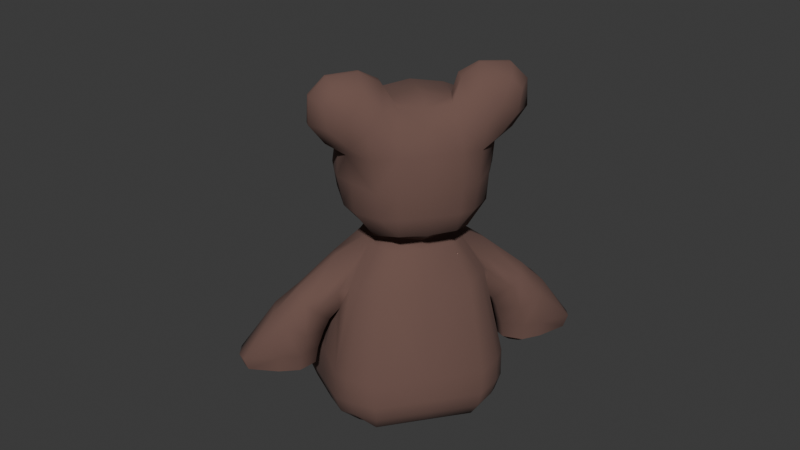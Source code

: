 # Source: teddy.blend  (saved by Blender 4.3.32; exported with 4.5.12 LTS)
import bpy
from mathutils import Matrix  # noqa: F401  (used for matrix-valued properties, if any)

bpy.ops.wm.read_factory_settings(use_empty=True)
scene = bpy.context.scene
scene.name = 'Scene'

# ---- collections
col_collection = bpy.data.collections.new('Collection'); scene.collection.children.link(col_collection)

# ---- materials (node trees are filled in below, after node groups)
mat_material = bpy.data.materials.new('Material')

# ---- material node trees
mat_material.use_nodes = True; mat_material.node_tree.nodes.clear()
_N = mat_material.node_tree.nodes; _L = mat_material.node_tree.links
n0 = _N.new('ShaderNodeBsdfPrincipled'); n0.name = 'Principled BSDF'; n0.location = (10, 300)
n0.inputs[0].default_value = (0.1557, 0.08531, 0.06994, 1.0)
n0.inputs[2].default_value = 1.0
n1 = _N.new('ShaderNodeOutputMaterial'); n1.name = 'Material Output'; n1.location = (300, 300)
_L.new(n0.outputs[0], n1.inputs[0])
n1.is_active_output = True

# ---- world
world_world = bpy.data.worlds.new('World'); scene.world = world_world
world_world.use_nodes = True; world_world.node_tree.nodes.clear()
_N = world_world.node_tree.nodes; _L = world_world.node_tree.links
n0 = _N.new('ShaderNodeOutputWorld'); n0.name = 'World Output'; n0.location = (300, 300)
n1 = _N.new('ShaderNodeBackground'); n1.name = 'Background'; n1.location = (10, 300)
n1.inputs[0].default_value = (0.05088, 0.05088, 0.05088, 1.0)
_L.new(n1.outputs[0], n0.inputs[0])
n0.is_active_output = True
world_world.color = (0.05088, 0.05088, 0.05088)
world_world.sun_shadow_jitter_overblur = 0.0

# ---- meshes
me_cube_083 = bpy.data.meshes.new('Cube.083')
me_cube_083.from_pydata([(0.03066, -0.02347, -0.07996), (0.02861, -0.0328, -0.07709), (0.0301, -0.0293, -0.07811), (0.02077, -0.02495, 0.07486), (0.02805, -0.01647, 0.07456), (0.02193, 0.03276, -0.08484), (0.03147, 0.0276, -0.08441), (0.02981, 0.03071, -0.08442), (0.01448, 0.01805, 0.07572), (0.02628, 0.01362, 0.07544), (0.01719, 0.02225, 0.06991), (0.03341, 0.01297, 0.0699), (0.02915, 0.02004, 0.0699), (0.0284, 0.0328, 0.04376), (0.04456, 0.03057, 0.04337), (0.03341, -0.01297, 0.06989), (0.02334, -0.02745, 0.0699), (0.02915, -0.02004, 0.06988), (0.04452, -0.03061, 0.0432), (0.03249, -0.04383, 0.04359), (0.04937, -0.02359, 0.04325), (0.03099, -0.002281, 0.07523), (0.03104, 0.00534, -0.08355), (0.06406, -0.02948, -0.04717), (0.06383, -0.02936, -0.02553), (0.05669, -0.04088, -0.0446), (0.05718, -0.0399, -0.02553), (0.04015, -0.05566, -0.04349), (0.04102, -0.05449, -0.02553), (0.0727, 0.03567, -0.05074), (0.07127, 0.0336, -0.01968), (0.07199, 0.04893, -0.04993), (0.06566, 0.002105, -0.02451), (0.06669, 0.001905, -0.05268), (0.05361, -0.03946, -0.05648), (0.05985, -0.02859, -0.06045), (0.03866, -0.05405, -0.05489), (0.06677, 0.03488, -0.06957), (0.06839, 0.0477, -0.06846), (0.06157, 0.002531, -0.06979), (0.04315, -0.03076, -0.07002), (0.04571, -0.02596, -0.07269), (0.03681, -0.04317, -0.06917), (0.04865, 0.03174, -0.08274), (0.04613, 0.04069, -0.08356), (0.0, 0.05264, -0.07851), (0.04662, 0.005533, -0.08193), (0.05627, 0.001601, 0.01006), (0.04936, 0.02339, 0.04324), (0.03309, -1.04e-06, 0.06998), (0.05524, 0.01296, 0.01894), (0.05509, -0.009718, 0.01706), (0.06698, -0.006362, -0.002586), (0.09948, 0.009826, 0.01755), (0.06372, 0.005786, 4.534e-05), (0.08585, -0.003852, 0.03333), (0.07352, 0.01591, 0.02569), (0.08172, 0.007307, 0.03288), (0.066, 0.01417, 0.01693), (0.07472, 0.01798, 0.01013), (0.08656, 0.01979, 0.01643), (0.05806, 0.0005765, 0.007676), (0.08204, -0.01478, 0.02815), (0.07461, -0.01658, 0.02048), (0.06287, -0.008392, 0.008062), (0.1037, -0.003456, 0.01548), (0.08153, -0.01766, 0.001369), (0.09736, -0.01607, 0.009782), (0.07856, 0.006037, -0.03687), (0.08313, 0.011, -0.03764), (0.09725, 0.01268, -0.03787), (0.08003, -0.0006786, -0.0362), (0.08633, -0.004185, -0.03609), (0.1003, -0.0003715, -0.03662), (0.1271, -0.003714, -0.01996), (0.1291, 0.004979, -0.02092), (0.1226, 0.01653, -0.03169), (0.1173, 0.02318, -0.03217), (0.1237, -0.00303, -0.02973), (0.1255, 0.004894, -0.03061), (0.07159, 0.006645, -0.03185), (0.08137, 0.01717, -0.03369), (0.09632, 0.02072, -0.03424), (0.07376, -0.004008, -0.03079), (0.08671, -0.01215, -0.03064), (0.1024, -0.009383, -0.03121), (0.09513, 0.02208, -0.02117), (0.0865, -0.01432, -0.01727), (0.07165, -0.005115, -0.01745), (0.06925, 0.006795, -0.01847), (0.08079, 0.01857, -0.02008), (0.1015, -0.01167, -0.01813), (0.12, 0.02504, -0.02264), (0.126, 0.01774, -0.02211), (0.05589, 0.01757, 0.04225), (0.0599, 0.01391, 0.02149), (0.05581, -0.001986, 0.05772), (0.05364, -0.01364, 0.04873), (0.0557, 0.00881, 0.05505), (0.05704, -0.01649, 0.03538), (0.007943, 0.05389, -0.08008), (0.006307, 0.05342, -0.0364), (0.06496, 0.04607, -0.01822), (0.03254, 0.05042, -0.01476), (0.02142, 0.09052, -0.06306), (0.02826, 0.09067, -0.07635), (0.03825, 0.09298, -0.03291), (0.02053, 0.09235, -0.04502), (0.04273, 0.0526, -0.08426), (0.06224, 0.09146, -0.07038), (0.04462, 0.09065, -0.07894), (0.05461, 0.09296, -0.03638), (0.06266, 0.0923, -0.05334), (0.03453, 0.118, -0.07047), (0.0332, 0.1188, -0.06051), (0.03539, 0.1188, -0.04764), (0.04323, 0.1179, -0.07236), (0.05005, 0.1181, -0.0677), (0.05193, 0.1186, -0.05123), (0.0676, 0.1042, -0.02498), (0.05851, 0.1045, -0.01842), (0.04248, 0.1134, -0.01922), (0.03246, 0.1133, -0.02125), (0.06533, 0.1129, -0.02838), (0.05706, 0.1132, -0.02238), (0.0301, 0.1134, -0.07738), (0.02421, 0.1143, -0.06349), (0.02401, 0.1148, -0.04523), (0.04421, 0.1132, -0.08028), (0.05929, 0.1137, -0.07141), (0.06314, 0.1143, -0.05372), (0.02085, 0.1033, -0.04599), (0.06158, 0.1018, -0.07196), (0.04442, 0.1012, -0.08124), (0.02841, 0.1014, -0.07842), (0.02155, 0.1022, -0.06498), (0.06527, 0.1027, -0.05563), (0.03149, 0.1047, -0.01716), (0.04249, 0.1048, -0.01493), (0.0004394, 0.02186, 0.07459), (-5.781e-11, 0.02291, 0.07004), (-5.781e-11, 0.03349, 0.04376), (-5.781e-11, 0.05165, -0.02068), (5.781e-11, 0.0439, -0.08481), (5.781e-11, 0.03249, -0.08564), (-5.781e-11, -0.05405, -0.05489), (-0.0005267, -0.03252, 0.07446), (-5.781e-11, -0.03322, 0.07006), (-5.781e-11, -0.05449, -0.02553), (-5.781e-11, -0.05566, -0.04349), (0.0002645, -0.04321, -0.06873), (0.0004758, -0.03348, -0.07674), (-5.781e-11, -0.04383, 0.04359), (-5.781e-11, 0.0532, -0.03434), (0.01681, 0.04318, -0.08453), (-0.03022, -0.02495, -0.07921), (-0.02765, -0.03416, -0.0764), (-0.02934, -0.03074, -0.07738), (-0.02034, -0.02668, 0.07607), (-0.02764, -0.01862, 0.0752), (-0.02193, 0.03276, -0.08484), (-0.03147, 0.0276, -0.08441), (-0.02981, 0.03071, -0.08442), (-0.01475, 0.02002, 0.07547), (-0.02586, 0.01421, 0.07534), (-0.01665, 0.02235, 0.06991), (-0.03341, 0.01297, 0.0699), (-0.02915, 0.02004, 0.0699), (-0.04936, 0.02339, 0.04324), (-0.02768, 0.0329, 0.04377), (-0.04456, 0.03057, 0.04337), (-0.01882, -0.03322, 0.06992), (-0.02915, -0.02004, 0.06988), (-0.04452, -0.03061, 0.0432), (-0.03249, -0.04383, 0.04359), (-0.03309, -1.04e-06, 0.06998), (-0.02975, 0.002089, 0.07475), (-0.03104, 0.00534, -0.08355), (-0.06406, -0.02948, -0.04717), (-0.06383, -0.02936, -0.02553), (-0.05669, -0.04088, -0.0446), (-0.05718, -0.0399, -0.02553), (-0.04015, -0.05566, -0.04349), (-0.04102, -0.05449, -0.02553), (-0.0727, 0.03567, -0.05074), (-0.07127, 0.0336, -0.01968), (-0.06566, 0.002105, -0.02451), (-0.06669, 0.001905, -0.05268), (-0.05361, -0.03946, -0.05648), (-0.05985, -0.02859, -0.06045), (-0.03866, -0.05405, -0.05489), (-0.06677, 0.03488, -0.06957), (-0.06157, 0.002531, -0.06979), (-0.04297, -0.03117, -0.06989), (-0.04563, -0.02626, -0.07259), (-0.03653, -0.04352, -0.06909), (-0.04865, 0.03174, -0.08274), (-0.04613, 0.04069, -0.08356), (-0.04662, 0.005533, -0.08193), (-0.05627, 0.001601, 0.01006), (-0.04937, -0.02359, 0.04325), (-0.05524, 0.01296, 0.01894), (-0.03341, -0.01297, 0.06989), (-0.05509, -0.009718, 0.01706), (-0.06698, -0.006362, -0.002586), (-0.09948, 0.009826, 0.01755), (-0.06372, 0.005786, 4.534e-05), (-0.08585, -0.003852, 0.03333), (-0.07352, 0.01591, 0.02569), (-0.08172, 0.007307, 0.03288), (-0.066, 0.01417, 0.01693), (-0.07472, 0.01798, 0.01013), (-0.08656, 0.01979, 0.01643), (-0.05806, 0.0005765, 0.007676), (-0.08204, -0.01478, 0.02815), (-0.07461, -0.01658, 0.02048), (-0.06287, -0.008392, 0.008062), (-0.1037, -0.003456, 0.01548), (-0.08153, -0.01766, 0.001369), (-0.09736, -0.01607, 0.009782), (-0.07856, 0.006037, -0.03687), (-0.08313, 0.011, -0.03764), (-0.09725, 0.01268, -0.03787), (-0.08003, -0.0006786, -0.0362), (-0.08633, -0.004185, -0.03609), (-0.1003, -0.0003715, -0.03662), (-0.1271, -0.003714, -0.01996), (-0.1291, 0.004979, -0.02092), (-0.1226, 0.01653, -0.03169), (-0.1173, 0.02318, -0.03217), (-0.1237, -0.00303, -0.02973), (-0.1255, 0.004894, -0.03061), (-0.07159, 0.006645, -0.03185), (-0.08137, 0.01717, -0.03369), (-0.09632, 0.02072, -0.03424), (-0.07376, -0.004008, -0.03079), (-0.08671, -0.01215, -0.03064), (-0.1024, -0.009383, -0.03121), (-0.09513, 0.02208, -0.02117), (-0.0865, -0.01432, -0.01727), (-0.07165, -0.005115, -0.01745), (-0.06925, 0.006795, -0.01847), (-0.08079, 0.01857, -0.02008), (-0.1015, -0.01167, -0.01813), (-0.12, 0.02504, -0.02264), (-0.126, 0.01774, -0.02211), (-0.05589, 0.01757, 0.04225), (-0.0599, 0.01391, 0.02149), (-0.05581, -0.001986, 0.05772), (-0.05364, -0.01364, 0.04873), (-0.0557, 0.00881, 0.05505), (-0.05704, -0.01649, 0.03538), (-0.007943, 0.05389, -0.08008), (0.0, 0.05416, -0.06179), (-0.03254, 0.05042, -0.01476), (-0.006307, 0.05342, -0.0364), (-0.02142, 0.09052, -0.06305), (-0.02826, 0.09067, -0.07635), (-0.03825, 0.09298, -0.03291), (-0.02053, 0.09235, -0.04502), (-0.04273, 0.0526, -0.08426), (-0.07199, 0.04893, -0.04993), (-0.06224, 0.09146, -0.07038), (-0.04462, 0.09065, -0.07894), (-0.05461, 0.09296, -0.03638), (-0.06266, 0.0923, -0.05334), (-0.06839, 0.0477, -0.06846), (-0.06496, 0.04607, -0.01822), (-0.03453, 0.118, -0.07047), (-0.0332, 0.1188, -0.06051), (-0.03539, 0.1188, -0.04764), (-0.04323, 0.1179, -0.07236), (-0.05005, 0.1181, -0.0677), (-0.05193, 0.1186, -0.05123), (-0.0676, 0.1042, -0.02498), (-0.05851, 0.1045, -0.01842), (-0.04248, 0.1134, -0.01922), (-0.03246, 0.1133, -0.02125), (-0.06533, 0.1129, -0.02838), (-0.05706, 0.1132, -0.02238), (-0.0301, 0.1134, -0.07738), (-0.02421, 0.1143, -0.06349), (-0.02401, 0.1148, -0.04523), (-0.04421, 0.1132, -0.08028), (-0.05929, 0.1137, -0.07141), (-0.06314, 0.1143, -0.05372), (-0.02085, 0.1033, -0.04599), (-0.06158, 0.1018, -0.07196), (-0.04442, 0.1012, -0.08124), (-0.02841, 0.1014, -0.07842), (-0.02155, 0.1022, -0.06498), (-0.06527, 0.1027, -0.05563), (-0.03149, 0.1047, -0.01716), (-0.04249, 0.1048, -0.01493), (-0.01681, 0.04318, -0.08453), (-0.003767, 0.07472, 0.1236), (-0.007412, 0.07227, 0.1277), (-0.003195, 0.07731, 0.1208), (-0.003195, 0.07731, 0.1156), (-0.0471, -0.02911, 0.1026), (-0.05129, -0.01434, 0.1023), (-0.01924, 0.04018, 0.1464), (-0.02138, -0.05212, 0.1049), (-5.781e-11, -0.05533, 0.1064), (-5.781e-11, -0.04184, 0.1793), (-5.781e-11, -0.01664, 0.1852), (-5.781e-11, 0.04018, 0.1476), (-5.781e-11, 0.04018, 0.08331), (-5.781e-11, 0.07244, 0.09805), (-5.781e-11, 0.07462, 0.1121), (-5.781e-11, 0.07731, 0.1156), (-5.781e-11, 0.07731, 0.1208), (-5.781e-11, 0.07423, 0.1245), (-5.781e-11, 0.07244, 0.1276), (-0.05177, -0.04207, 0.1782), (-0.0412, -0.04578, 0.168), (-0.04924, 0.02294, 0.1383), (-5.781e-11, 0.05632, 0.1398), (-0.02378, 0.02474, 0.1706), (-5.781e-11, 0.02524, 0.1734), (-0.02624, 0.05619, 0.1235), (-0.0336, -0.01594, 0.08266), (-5.781e-11, -0.05684, 0.1515), (-0.02041, -0.02892, 0.1809), (-5.781e-11, -0.03019, 0.1855), (-0.04095, -0.0246, 0.2015), (-0.02727, -0.02815, 0.1942), (-0.07555, -0.02427, 0.1678), (-0.06496, -0.02549, 0.1541), (-0.0336, -0.03033, 0.0844), (-0.02204, -0.05354, 0.1498), (-0.06299, -0.02423, 0.1997), (-0.07475, -0.02423, 0.1875), (-0.01806, -0.03871, 0.1789), (-0.05173, -0.02877, 0.1459), (-0.05945, -0.03624, 0.1922), (-0.06716, -0.03597, 0.1843), (-0.04045, -0.03848, 0.1912), (-0.02998, -0.04412, 0.1799), (-0.05114, -0.04139, 0.1554), (-0.06482, -0.0368, 0.1677), (-0.02181, -0.04852, 0.1657), (-0.03769, -0.04554, 0.147), (-0.02027, -0.04751, 0.09002), (-0.03304, -0.04592, 0.1035), (-5.781e-11, -0.04995, 0.09002), (-5.781e-11, -0.05104, 0.1671), (-0.03025, -0.04899, 0.1579), (-0.01492, 0.07219, 0.1194), (-0.005557, 0.07472, 0.1182), (-0.03085, 0.04018, 0.1259), (-0.04361, 0.02442, 0.1562), (-0.03582, 0.02411, 0.1678), (-0.07469, -0.02, 0.1875), (-0.06296, -0.02, 0.1996), (-0.02732, -0.01955, 0.1942), (-0.04098, -0.02085, 0.2014), (-0.07548, -0.01899, 0.1679), (-0.06488, -0.01897, 0.1542), (-0.02293, -0.01969, 0.1803), (-0.05453, -0.01523, 0.1474), (-0.04459, -0.01876, 0.1632), (-0.03663, -0.01929, 0.1744), (-0.06641, -0.02184, 0.1838), (-0.05516, -0.02185, 0.1918), (-0.03512, -0.02227, 0.1883), (-0.04346, -0.02216, 0.1928), (-0.06691, -0.02185, 0.1708), (-0.05947, -0.02211, 0.1611), (-0.03369, -0.02166, 0.1826), (-0.05426, -0.0224, 0.1577), (-0.04755, -0.0217, 0.1654), (-0.03948, -0.02161, 0.1768), (-0.0336, 0.002554, 0.08235), (-0.053, 0.002767, 0.1425), (-0.02354, 0.002222, 0.1802), (-5.781e-11, 0.003083, 0.184), (-0.04997, 0.003098, 0.1011), (-0.04586, 0.003069, 0.1615), (-0.03654, 0.003138, 0.1744), (-5.781e-11, 0.05632, 0.08791), (-0.004463, 0.07731, 0.1182), (-0.04883, -0.02902, 0.1254), (-0.05555, -0.01417, 0.125), (-5.781e-11, 0.07731, 0.1182), (-0.05182, 0.02236, 0.1201), (-0.03085, 0.04018, 0.1116), (-0.0221, -0.05346, 0.1251), (-5.781e-11, -0.05663, 0.1259), (-0.03618, -0.04561, 0.1231), (-0.05428, 0.003013, 0.1221), (-0.01416, 0.0562, 0.1391), (-0.008582, 0.07239, 0.1023), (-0.01487, 0.07229, 0.1109), (-0.003767, 0.07472, 0.1128), (-0.02287, 0.03715, 0.09426), (-0.0336, 0.02329, 0.08437), (-0.04883, 0.02272, 0.1003), (-0.01735, 0.05629, 0.0973), (-0.02512, 0.05624, 0.1109), (0.003767, 0.07472, 0.1236), (0.007412, 0.07227, 0.1277), (0.003195, 0.07731, 0.1208), (0.003195, 0.07731, 0.1156), (0.0471, -0.02911, 0.1026), (0.05129, -0.01434, 0.1023), (0.01924, 0.04018, 0.1464), (0.02138, -0.05212, 0.1049), (0.05177, -0.04207, 0.1782), (0.0412, -0.04578, 0.168), (0.04924, 0.02294, 0.1383), (0.02378, 0.02474, 0.1706), (0.02624, 0.05619, 0.1235), (0.0336, -0.01594, 0.08266), (0.02041, -0.02892, 0.1809), (0.04095, -0.0246, 0.2015), (0.02727, -0.02815, 0.1942), (0.07555, -0.02427, 0.1678), (0.06496, -0.02549, 0.1541), (0.0336, -0.03033, 0.0844), (0.02204, -0.05354, 0.1498), (0.06299, -0.02423, 0.1997), (0.07475, -0.02423, 0.1875), (0.01806, -0.03871, 0.1789), (0.05173, -0.02877, 0.1459), (0.05945, -0.03624, 0.1922), (0.06716, -0.03597, 0.1843), (0.04045, -0.03848, 0.1912), (0.02998, -0.04412, 0.1799), (0.05114, -0.04139, 0.1554), (0.06482, -0.0368, 0.1677), (0.02181, -0.04852, 0.1657), (0.03769, -0.04554, 0.147), (0.02027, -0.04751, 0.09002), (0.03304, -0.04592, 0.1035), (0.03025, -0.04899, 0.1579), (0.01492, 0.07219, 0.1194), (0.005557, 0.07472, 0.1182), (0.03085, 0.04018, 0.1259), (0.04361, 0.02442, 0.1562), (0.03582, 0.02411, 0.1678), (0.07469, -0.02, 0.1875), (0.06296, -0.02, 0.1996), (0.02732, -0.01955, 0.1942), (0.04098, -0.02085, 0.2014), (0.07548, -0.01899, 0.1679), (0.06488, -0.01897, 0.1542), (0.02293, -0.01969, 0.1803), (0.05453, -0.01523, 0.1474), (0.04459, -0.01876, 0.1632), (0.03663, -0.01929, 0.1744), (0.06641, -0.02184, 0.1838), (0.05516, -0.02185, 0.1918), (0.03512, -0.02227, 0.1883), (0.04346, -0.02216, 0.1928), (0.06691, -0.02185, 0.1708), (0.05947, -0.02211, 0.1611), (0.03369, -0.02166, 0.1826), (0.05426, -0.0224, 0.1577), (0.04755, -0.0217, 0.1654), (0.03948, -0.02161, 0.1768), (0.0336, 0.002554, 0.08235), (0.053, 0.002767, 0.1425), (0.02354, 0.002222, 0.1802), (0.04997, 0.003098, 0.1011), (0.04586, 0.003069, 0.1615), (0.03654, 0.003138, 0.1744), (0.004463, 0.07731, 0.1182), (0.04883, -0.02902, 0.1254), (0.05555, -0.01417, 0.125), (0.05182, 0.02236, 0.1201), (0.03085, 0.04018, 0.1116), (0.0221, -0.05346, 0.1251), (0.03618, -0.04561, 0.1231), (0.05428, 0.003013, 0.1221), (0.01416, 0.0562, 0.1391), (0.008582, 0.07239, 0.1023), (0.01487, 0.07229, 0.1109), (0.003767, 0.07472, 0.1128), (0.02287, 0.03715, 0.09426), (0.0336, 0.02329, 0.08437), (0.04883, 0.02272, 0.1003), (0.01735, 0.05629, 0.0973), (0.02512, 0.05624, 0.1109), (-5.781e-11, -0.03406, 0.07852), (-0.02812, -0.01739, 0.07985), (-0.02877, 0.01285, 0.08057), (-5.781e-11, 0.02637, 0.07942), (0.02771, 0.006812, 0.079), (0.02933, -0.01416, 0.07877), (-0.0256, -0.02538, 0.08114), (-0.02994, 0.002832, 0.07974), (-0.01154, 0.02329, 0.08055), (0.02979, -0.003599, 0.07894), (0.02624, -0.02419, 0.08071), (0.01048, 0.02329, 0.08037)], [], [(34, 25, 27, 36), (139, 8, 10, 140), (21, 4, 15, 49), (140, 10, 13, 141), (24, 32, 47, 51), (28, 26, 18, 19), (11, 48, 14, 12), (12, 14, 13, 10), (16, 19, 18, 17), (17, 18, 20, 15), (39, 33, 23, 35), (148, 28, 19, 152), (29, 37, 38, 31), (15, 4, 17), (17, 4, 3, 16), (9, 11, 12), (9, 12, 10, 8), (151, 144, 5, 7, 6, 22, 0, 2, 1), (30, 102, 14, 48), (24, 20, 18, 26), (35, 23, 25, 34), (142, 103, 101, 153), (29, 31, 102, 30), (26, 28, 27, 25), (24, 26, 25, 23), (32, 24, 23, 33), (102, 103, 13, 14), (30, 32, 33, 29), (37, 29, 33, 39), (9, 21, 49, 11), (40, 41, 35, 34), (42, 40, 34, 36), (43, 44, 38, 37), (5, 154, 44, 7), (154, 143, 45, 100), (41, 46, 39, 35), (150, 42, 36, 145), (46, 43, 37, 39), (2, 0, 41, 40), (1, 2, 40, 42), (6, 7, 44, 43), (253, 100, 45), (0, 22, 46, 41), (151, 1, 42, 150), (22, 6, 43, 46), (30, 48, 50), (59, 54, 61, 58), (66, 67, 62, 63), (52, 66, 63, 64), (67, 65, 55, 62), (54, 52, 64, 61), (60, 59, 58, 56), (53, 60, 56, 57), (65, 53, 57, 55), (63, 62, 97, 99), (68, 69, 70, 73, 72, 71), (87, 88, 83, 84), (70, 82, 77, 76), (86, 60, 92), (90, 86, 82, 81), (89, 90, 81, 80), (60, 53, 93, 92), (88, 89, 80, 83), (91, 87, 84, 85), (92, 93, 76, 77), (93, 75, 79, 76), (75, 74, 78, 79), (53, 65, 75, 93), (65, 67, 74, 75), (85, 73, 79, 78), (91, 85, 78, 74), (69, 68, 80, 81), (72, 73, 85, 84), (71, 72, 84, 83), (68, 71, 83, 80), (67, 91, 74), (67, 66, 87, 91), (52, 54, 89, 88), (54, 59, 90, 89), (59, 60, 86, 90), (82, 86, 92, 77), (66, 52, 88, 87), (70, 69, 81, 82), (70, 76, 79, 73), (57, 56, 94, 98), (62, 55, 96, 97), (56, 58, 95, 94), (64, 63, 99), (55, 57, 98, 96), (58, 61, 95), (98, 11, 49, 96), (96, 49, 15, 97), (15, 20, 99, 97), (94, 48, 11, 98), (95, 50, 48, 94), (61, 47, 50, 95), (51, 47, 61, 64), (51, 64, 99), (20, 51, 99), (32, 30, 50, 47), (20, 24, 51), (253, 153, 101), (44, 154, 100, 108), (105, 110, 108, 100), (253, 101, 107, 104), (103, 106, 107, 101), (108, 110, 109, 38), (111, 102, 31, 112), (105, 100, 253, 104), (111, 106, 103, 102), (109, 112, 31, 38), (113, 114, 115, 118, 117, 116), (132, 133, 128, 129), (115, 127, 122, 121), (131, 107, 137), (135, 131, 127, 126), (134, 135, 126, 125), (107, 106, 138, 137), (133, 134, 125, 128), (136, 132, 129, 130), (137, 138, 121, 122), (138, 120, 124, 121), (120, 119, 123, 124), (106, 111, 120, 138), (111, 112, 119, 120), (130, 118, 124, 123), (136, 130, 123, 119), (114, 113, 125, 126), (117, 118, 130, 129), (116, 117, 129, 128), (113, 116, 128, 125), (112, 136, 119), (112, 109, 132, 136), (110, 105, 134, 133), (105, 104, 135, 134), (104, 107, 131, 135), (127, 131, 137, 122), (109, 110, 133, 132), (115, 114, 126, 127), (115, 121, 124, 118), (38, 44, 108), (103, 142, 141, 13), (5, 144, 143, 154), (28, 148, 149, 27), (36, 27, 149, 145), (16, 147, 152, 19), (3, 146, 147, 16), (188, 190, 182, 180), (139, 140, 165, 163), (176, 175, 202, 159), (140, 141, 169, 165), (179, 203, 199, 186), (183, 174, 173, 181), (166, 167, 170, 168), (167, 165, 169, 170), (171, 172, 173, 174), (172, 202, 200, 173), (192, 189, 178, 187), (148, 152, 174, 183), (184, 261, 266, 191), (202, 172, 159), (172, 171, 158, 159), (164, 167, 166), (164, 163, 165, 167), (151, 156, 157, 155, 177, 161, 162, 160, 144), (185, 168, 170, 267), (179, 181, 173, 200), (189, 188, 180, 178), (142, 153, 255, 254), (184, 185, 267, 261), (181, 180, 182, 183), (179, 178, 180, 181), (186, 187, 178, 179), (267, 170, 169, 254), (185, 184, 187, 186), (191, 192, 187, 184), (164, 166, 175, 176), (193, 188, 189, 194), (195, 190, 188, 193), (196, 191, 266, 197), (160, 162, 197, 294), (294, 252, 45, 143), (194, 189, 192, 198), (150, 145, 190, 195), (198, 192, 191, 196), (157, 193, 194, 155), (156, 195, 193, 157), (161, 196, 197, 162), (253, 45, 252), (155, 194, 198, 177), (151, 150, 195, 156), (177, 198, 196, 161), (185, 201, 168), (211, 210, 213, 206), (218, 215, 214, 219), (204, 216, 215, 218), (219, 214, 207, 217), (206, 213, 216, 204), (212, 208, 210, 211), (205, 209, 208, 212), (217, 207, 209, 205), (215, 251, 249, 214), (220, 223, 224, 225, 222, 221), (239, 236, 235, 240), (222, 228, 229, 234), (238, 244, 212), (242, 233, 234, 238), (241, 232, 233, 242), (212, 244, 245, 205), (240, 235, 232, 241), (243, 237, 236, 239), (244, 229, 228, 245), (245, 228, 231, 227), (227, 231, 230, 226), (205, 245, 227, 217), (217, 227, 226, 219), (237, 230, 231, 225), (243, 226, 230, 237), (221, 233, 232, 220), (224, 236, 237, 225), (223, 235, 236, 224), (220, 232, 235, 223), (219, 226, 243), (219, 243, 239, 218), (204, 240, 241, 206), (206, 241, 242, 211), (211, 242, 238, 212), (234, 229, 244, 238), (218, 239, 240, 204), (222, 234, 233, 221), (222, 225, 231, 228), (209, 250, 246, 208), (214, 249, 248, 207), (208, 246, 247, 210), (216, 251, 215), (207, 248, 250, 209), (210, 247, 213), (250, 248, 175, 166), (248, 249, 202, 175), (202, 249, 251, 200), (246, 250, 166, 168), (247, 246, 168, 201), (213, 247, 201, 199), (203, 216, 213, 199), (203, 251, 216), (200, 251, 203), (186, 199, 201, 185), (200, 203, 179), (253, 255, 153), (197, 260, 252, 294), (257, 252, 260, 263), (253, 256, 259, 255), (254, 255, 259, 258), (260, 266, 262, 263), (264, 265, 261, 267), (257, 256, 253, 252), (264, 267, 254, 258), (262, 266, 261, 265), (268, 271, 272, 273, 270, 269), (287, 284, 283, 288), (270, 276, 277, 282), (286, 292, 259), (290, 281, 282, 286), (289, 280, 281, 290), (259, 292, 293, 258), (288, 283, 280, 289), (291, 285, 284, 287), (292, 277, 276, 293), (293, 276, 279, 275), (275, 279, 278, 274), (258, 293, 275, 264), (264, 275, 274, 265), (285, 278, 279, 273), (291, 274, 278, 285), (269, 281, 280, 268), (272, 284, 285, 273), (271, 283, 284, 272), (268, 280, 283, 271), (265, 274, 291), (265, 291, 287, 262), (263, 288, 289, 257), (257, 289, 290, 256), (256, 290, 286, 259), (282, 277, 292, 286), (262, 287, 288, 263), (270, 282, 281, 269), (270, 273, 279, 276), (266, 260, 197), (254, 169, 141, 142), (160, 294, 143, 144), (183, 182, 149, 148), (190, 145, 149, 182), (171, 174, 152, 147), (158, 171, 147, 146), (301, 318, 319, 306), (320, 391, 296, 348), (352, 351, 378, 379), (308, 380, 398, 392), (349, 295, 297, 381), (309, 394, 298, 310), (343, 344, 299, 329), (386, 350, 320, 399), (392, 393, 394), (390, 385, 397, 377), (387, 389, 344, 302), (324, 305, 359, 323), (333, 341, 346, 304), (375, 359, 305, 376), (375, 379, 362, 359), (491, 485, 321, 373), (302, 343, 345, 303), (387, 302, 303, 388), (331, 325, 356, 354), (295, 312, 311, 297), (381, 297, 311, 384), (323, 359, 355, 326), (391, 317, 313, 296), (327, 357, 358, 328), (350, 301, 391, 320), (375, 376, 319, 318), (397, 385, 386), (299, 300, 321, 329), (377, 397, 396, 373), (353, 332, 331, 354), (356, 325, 326, 355), (333, 323, 326), (360, 334, 328, 358), (304, 324, 323, 333), (383, 382, 334, 360), (353, 357, 327, 332), (347, 342, 330), (336, 335, 331, 332), (337, 338, 326, 325), (339, 340, 327, 328), (335, 337, 325, 331), (340, 336, 332, 327), (338, 341, 333, 326), (342, 339, 328, 334), (347, 341, 338, 315), (314, 337, 335), (342, 347, 315, 339), (339, 315, 314, 340), (314, 335, 336), (315, 338, 337, 314), (340, 314, 336), (346, 341, 330, 322), (344, 343, 302), (345, 343, 329, 484), (389, 342, 334, 382), (341, 347, 330), (295, 349, 348, 296), (399, 320, 348, 393), (385, 316, 350, 386), (316, 351, 301, 350), (318, 352, 379, 375), (301, 352, 318), (351, 352, 301), (364, 363, 353, 354), (365, 366, 356, 355), (367, 368, 358, 357), (366, 364, 354, 356), (369, 365, 355, 359), (368, 370, 360, 358), (363, 367, 357, 353), (371, 372, 362, 361), (372, 369, 359, 362), (370, 371, 361, 360), (371, 370, 368, 367, 363, 364, 366, 365, 369, 372), (361, 362, 379, 378), (300, 377, 373, 321), (301, 306, 317, 391), (351, 316, 374, 378), (489, 493, 488, 461, 413), (383, 390, 377, 300), (360, 361, 378, 374), (360, 374, 390, 383), (307, 487, 492), (394, 349, 381, 298), (298, 381, 384, 310), (344, 389, 382, 299), (300, 299, 382, 383), (330, 387, 388, 322), (330, 342, 389, 387), (374, 316, 385, 390), (380, 307, 395, 398), (312, 295, 296, 313), (392, 398, 399, 393), (386, 395, 396, 397), (399, 398, 395, 386), (349, 394, 393, 348), (394, 309, 308, 392), (406, 306, 319, 411), (412, 436, 401, 475), (440, 466, 465, 439), (308, 476, 482, 380), (437, 467, 402, 400), (309, 310, 403, 478), (433, 419, 404, 434), (471, 483, 412, 438), (476, 478, 477), (474, 464, 481, 470), (472, 407, 434, 473), (324, 414, 447, 305), (329, 321, 485, 490), (423, 304, 346, 431), (463, 376, 305, 447), (463, 447, 450, 466), (495, 480, 461, 488), (407, 303, 345, 433), (472, 388, 303, 407), (421, 442, 444, 415), (400, 402, 311, 312), (467, 384, 311, 402), (414, 416, 443, 447), (475, 401, 313, 317), (417, 418, 446, 445), (438, 412, 475, 406), (463, 411, 319, 376), (481, 471, 470), (404, 419, 413, 405), (464, 461, 480, 481), (441, 442, 421, 422), (444, 443, 416, 415), (423, 416, 414), (448, 446, 418, 424), (304, 423, 414, 324), (469, 448, 424, 468), (441, 422, 417, 445), (435, 420, 432), (426, 422, 421, 425), (427, 415, 416, 428), (429, 418, 417, 430), (425, 421, 415, 427), (430, 417, 422, 426), (428, 416, 423, 431), (432, 424, 418, 429), (435, 409, 428, 431), (408, 425, 427), (432, 429, 409, 435), (429, 430, 408, 409), (408, 426, 425), (409, 408, 427, 428), (430, 426, 408), (346, 322, 420, 431), (434, 407, 433), (345, 484, 419, 433), (473, 468, 424, 432), (431, 420, 435), (400, 401, 436, 437), (483, 477, 436, 412), (470, 471, 438, 410), (410, 438, 406, 439), (411, 463, 466, 440), (406, 411, 440), (439, 406, 440), (452, 442, 441, 451), (453, 443, 444, 454), (455, 445, 446, 456), (454, 444, 442, 452), (457, 447, 443, 453), (456, 446, 448, 458), (451, 441, 445, 455), (459, 449, 450, 460), (460, 450, 447, 457), (458, 448, 449, 459), (458, 459, 460, 457, 453, 454, 452, 451, 455, 456), (449, 465, 466, 450), (405, 413, 461, 464), (406, 475, 317, 306), (439, 465, 462, 410), (469, 405, 464, 474), (448, 462, 465, 449), (448, 469, 474, 462), (307, 479, 480, 495), (478, 403, 467, 437), (403, 310, 384, 467), (434, 404, 468, 473), (405, 469, 468, 404), (420, 322, 388, 472), (420, 472, 473, 432), (462, 474, 470, 410), (380, 482, 479, 307), (312, 313, 401, 400), (476, 477, 483, 482), (471, 481, 480, 479), (483, 471, 479, 482), (437, 436, 477, 478), (478, 476, 308, 309), (419, 484, 494), (489, 494, 3, 4), (494, 484, 146, 3), (484, 490, 158, 146), (490, 485, 159, 158), (485, 491, 176, 159), (491, 486, 164, 176), (486, 492, 163, 164), (492, 487, 139, 163), (487, 495, 8, 139), (495, 488, 9, 8), (488, 493, 21, 9), (493, 489, 4, 21), (484, 329, 490), (492, 486, 396), (395, 307, 492, 396), (487, 307, 495), (413, 419, 494, 489), (486, 491, 373, 396)])
me_cube_083.polygons.foreach_set('use_smooth', [True] * 507)
_k = set([(20, 51), (47, 50), (47, 51), (76, 77), (76, 79), (77, 82), (78, 79), (78, 85), (80, 81), (80, 83), (81, 82), (83, 84), (84, 85), (100, 154), (106, 107), (106, 111), (111, 112), (121, 122), (121, 124), (122, 127), (123, 124), (123, 130), (125, 126), (125, 128), (126, 127), (128, 129), (129, 130), (139, 140), (139, 487), (140, 141), (141, 142), (142, 153), (153, 253), (199, 201), (199, 203), (200, 203), (228, 229), (228, 231), (229, 234), (230, 231), (230, 237), (232, 233), (232, 235), (233, 234), (235, 236), (236, 237), (252, 294), (258, 259), (258, 264), (264, 265), (276, 277), (276, 279), (277, 282), (278, 279), (278, 285), (280, 281), (280, 283), (281, 282), (283, 284), (284, 285), (295, 312), (295, 349), (301, 318), (301, 350), (307, 395), (307, 479), (307, 487), (309, 394), (309, 478), (312, 400), (323, 333), (323, 359), (334, 360), (349, 394), (350, 386), (353, 354), (353, 357), (354, 356), (355, 356), (355, 359), (357, 358), (358, 360), (359, 362), (359, 375), (360, 361), (361, 362), (363, 364), (363, 367), (364, 366), (365, 366), (365, 369), (367, 368), (368, 370), (386, 395), (400, 437), (406, 411), (406, 438), (414, 423), (414, 447), (424, 448), (437, 478), (438, 471), (441, 442), (441, 445), (442, 444), (443, 444), (443, 447), (445, 446), (446, 448), (447, 450), (447, 463), (448, 449), (449, 450), (451, 452), (451, 455), (452, 454), (453, 454), (453, 457), (455, 456), (456, 458), (471, 479), (484, 490), (484, 494), (485, 490), (485, 491), (486, 491), (486, 492), (487, 492), (487, 495), (488, 493), (488, 495), (489, 493), (489, 494)])
me_cube_083.attributes.new('sharp_edge', 'BOOLEAN', 'EDGE').data.foreach_set('value', [ (min(e.vertices), max(e.vertices)) in _k for e in me_cube_083.edges])
_uv = me_cube_083.uv_layers.new(name='UVMap')
_uv.uv.foreach_set('vector', [0.3937, 0.75, 0.4251, 0.75, 0.4251, 0.7916, 0.3937, 0.7915, 0.7489, 0.5396, 0.7151, 0.5411, 0.6938, 0.521, 0.748, 0.5199, 0.6646, 0.625, 0.6696, 0.7054, 0.6449, 0.6844, 0.6449, 0.625, 0.748, 0.5199, 0.6938, 0.521, 0.6767, 0.4848, 0.7473, 0.4827, 0.4814, 0.7084, 0.4814, 0.625, 0.5608, 0.625, 0.5709, 0.6397, 0.4814, 0.7916, 0.4814, 0.75, 0.5878, 0.75, 0.5878, 0.7917, 0.6449, 0.5656, 0.5878, 0.5417, 0.6172, 0.504, 0.6449, 0.5199, 0.6449, 0.5199, 0.6291, 0.4918, 0.6767, 0.4848, 0.6938, 0.521, 0.6722, 0.7285, 0.6683, 0.7673, 0.6291, 0.7582, 0.6449, 0.7301, 0.6449, 0.7301, 0.6172, 0.746, 0.5878, 0.7083, 0.6449, 0.6844, 0.3937, 0.625, 0.4251, 0.625, 0.4251, 0.7084, 0.3937, 0.7085, 0.4814, 0.8742, 0.4814, 0.7916, 0.5878, 0.7917, 0.5878, 0.8742, 0.4251, 0.5416, 0.3937, 0.5415, 0.3945, 0.5034, 0.4282, 0.5139, 0.6449, 0.6844, 0.6696, 0.7054, 0.653, 0.722, 0.653, 0.722, 0.6696, 0.7054, 0.6957, 0.7082, 0.6722, 0.7285, 0.6696, 0.5446, 0.6449, 0.5656, 0.653, 0.528, 0.6696, 0.5446, 0.653, 0.528, 0.6938, 0.521, 0.7151, 0.5411, 0.2507, 0.7051, 0.2384, 0.5431, 0.3043, 0.5413, 0.323, 0.5444, 0.3301, 0.5505, 0.3301, 0.625, 0.3301, 0.6995, 0.3285, 0.7035, 0.3245, 0.7051, 0.4814, 0.5416, 0.4814, 0.5, 0.5878, 0.5, 0.5878, 0.5417, 0.4814, 0.7084, 0.5878, 0.7083, 0.5878, 0.75, 0.4814, 0.75, 0.3937, 0.7085, 0.4251, 0.7084, 0.4251, 0.75, 0.3937, 0.75, 0.4814, 0.3777, 0.4814, 0.4463, 0.4602, 0.3907, 0.4637, 0.3739, 0.4251, 0.5416, 0.4282, 0.5139, 0.4814, 0.5, 0.4814, 0.5416, 0.4814, 0.75, 0.4814, 0.7916, 0.4251, 0.7916, 0.4251, 0.75, 0.4814, 0.7084, 0.4814, 0.75, 0.4251, 0.75, 0.4251, 0.7084, 0.4814, 0.625, 0.4814, 0.7084, 0.4251, 0.7084, 0.4251, 0.625, 0.4814, 0.5, 0.4814, 0.4463, 0.5878, 0.4502, 0.5878, 0.5, 0.4814, 0.5416, 0.4814, 0.625, 0.4251, 0.625, 0.4251, 0.5416, 0.3937, 0.5415, 0.4251, 0.5416, 0.4251, 0.625, 0.3937, 0.625, 0.6696, 0.5446, 0.6646, 0.625, 0.6449, 0.625, 0.6449, 0.5656, 0.3403, 0.7153, 0.3456, 0.7026, 0.3937, 0.7085, 0.3686, 0.7438, 0.3276, 0.7206, 0.3403, 0.7153, 0.3686, 0.7438, 0.3363, 0.7559, 0.3456, 0.5571, 0.3403, 0.5347, 0.3701, 0.5053, 0.3937, 0.5415, 0.3043, 0.5413, 0.2856, 0.5294, 0.3403, 0.5347, 0.323, 0.5444, 0.2856, 0.5294, 0.2401, 0.5294, 0.3876, 0.369, 0.4013, 0.3929, 0.3456, 0.7026, 0.3456, 0.625, 0.3937, 0.625, 0.3937, 0.7085, 0.2508, 0.7206, 0.3276, 0.7206, 0.3363, 0.7559, 0.2507, 0.7559, 0.3456, 0.625, 0.3456, 0.5571, 0.3937, 0.5415, 0.3937, 0.625, 0.3285, 0.7035, 0.3301, 0.6995, 0.3456, 0.7026, 0.3403, 0.7153, 0.3245, 0.7051, 0.3285, 0.7035, 0.3403, 0.7153, 0.3276, 0.7206, 0.3301, 0.5505, 0.323, 0.5444, 0.3403, 0.5347, 0.3456, 0.5571, 0.4251, 0.3649, 0.4013, 0.3929, 0.3876, 0.369, 0.3301, 0.6995, 0.3301, 0.625, 0.3456, 0.625, 0.3456, 0.7026, 0.2507, 0.7051, 0.3245, 0.7051, 0.3276, 0.7206, 0.2508, 0.7206, 0.3301, 0.625, 0.3301, 0.5505, 0.3456, 0.5571, 0.3456, 0.625, 0.4814, 0.5416, 0.5878, 0.5417, 0.5724, 0.6077, 0.4549, 0.1795, 0.3173, 0.1848, 0.3024, 0.1854, 0.4549, 0.1795, 0.4549, 0.5705, 0.5451, 0.5705, 0.5451, 0.5705, 0.4825, 0.5705, 0.2951, 0.5705, 0.4549, 0.5705, 0.4825, 0.5705, 0.2951, 0.5705, 0.5451, 0.5705, 0.7049, 0.5705, 0.7049, 0.5705, 0.5451, 0.5705, 0.2049, 0.5705, 0.2951, 0.5705, 0.2951, 0.5705, 0.2206, 0.5705, 0.5451, 0.1795, 0.4549, 0.1795, 0.4549, 0.1795, 0.5451, 0.1795, 0.7951, 0.5705, 0.9299, 0.565, 0.9299, 0.565, 0.7951, 0.5705, 0.7049, 0.5705, 0.7951, 0.5705, 0.7951, 0.5705, 0.7049, 0.5705, 0.4825, 0.5705, 0.5451, 0.5705, 0.5451, 0.5705, 0.4644, 0.5712, 0.4162, 0.3381, 0.4631, 0.2912, 0.5701, 0.3049, 0.5701, 0.4451, 0.4631, 0.4588, 0.4162, 0.4119, 0.4549, 0.5, 0.2951, 0.5, 0.2951, 0.5, 0.4549, 0.5, 0.5701, 0.3049, 0.5451, 0.25, 0.598, 0.266, 0.6246, 0.3259, 0.5451, 0.25, 0.5451, 0.1795, 0.625, 0.25, 0.4549, 0.25, 0.5451, 0.25, 0.5451, 0.25, 0.4549, 0.25, 0.3161, 0.25, 0.4549, 0.25, 0.4549, 0.25, 0.3215, 0.25, 0.9299, 0.565, 0.7951, 0.5705, 0.7951, 0.5, 0.875, 0.5, 0.2951, 0.5, 0.2049, 0.5, 0.2049, 0.5, 0.2951, 0.5, 0.5451, 0.5, 0.4549, 0.5, 0.4549, 0.5, 0.5451, 0.5, 0.875, 0.5, 0.7951, 0.5, 0.7951, 0.5, 0.875, 0.5, 0.7951, 0.5, 0.7049, 0.5, 0.7049, 0.5, 0.7951, 0.5, 0.7049, 0.5, 0.625, 0.5, 0.625, 0.5, 0.7049, 0.5, 0.7951, 0.5705, 0.7049, 0.5705, 0.7049, 0.5, 0.7951, 0.5, 0.7049, 0.5705, 0.5451, 0.5705, 0.625, 0.5, 0.7049, 0.5, 0.5451, 0.5, 0.5701, 0.4451, 0.6246, 0.4241, 0.598, 0.484, 0.5451, 0.5, 0.5451, 0.5, 0.625, 0.5, 0.625, 0.5, 0.4631, 0.2912, 0.4162, 0.3381, 0.375, 0.3299, 0.4549, 0.25, 0.4631, 0.4588, 0.5701, 0.4451, 0.5451, 0.5, 0.4549, 0.5, 0.4162, 0.4119, 0.4631, 0.4588, 0.4549, 0.5, 0.375, 0.4201, 0.4162, 0.3381, 0.4162, 0.4119, 0.375, 0.4201, 0.375, 0.3299, 0.5451, 0.5705, 0.5451, 0.5, 0.625, 0.5, 0.5451, 0.5705, 0.4549, 0.5705, 0.4549, 0.5, 0.5451, 0.5, 0.2951, 0.5705, 0.2049, 0.5705, 0.2049, 0.5, 0.2951, 0.5, 0.3173, 0.1848, 0.4549, 0.1795, 0.4549, 0.25, 0.3161, 0.25, 0.4549, 0.1795, 0.5451, 0.1795, 0.5451, 0.25, 0.4549, 0.25, 0.5451, 0.25, 0.5451, 0.25, 0.625, 0.25, 0.625, 0.25, 0.4549, 0.5705, 0.2951, 0.5705, 0.2951, 0.5, 0.4549, 0.5, 0.5701, 0.3049, 0.4631, 0.2912, 0.4549, 0.25, 0.5451, 0.25, 0.5701, 0.3049, 0.6246, 0.3259, 0.6246, 0.4241, 0.5701, 0.4451, 0.7951, 0.5705, 0.9299, 0.565, 0.9299, 0.565, 0.7951, 0.5705, 0.5451, 0.5705, 0.7049, 0.5705, 0.7049, 0.5705, 0.5451, 0.5705, 0.5451, 0.1795, 0.4549, 0.1795, 0.4374, 0.1741, 0.5451, 0.1795, 0.2951, 0.5705, 0.4825, 0.5705, 0.4644, 0.5712, 0.7049, 0.5705, 0.7951, 0.5705, 0.7951, 0.5705, 0.7049, 0.5705, 0.4549, 0.1795, 0.3024, 0.1854, 0.4374, 0.1741, 0.0, 0.0, 0.0, 0.0, 0.0, 0.0, 0.0, 0.0, 0.0, 0.0, 0.0, 0.0, 0.0, 0.0, 0.0, 0.0, 0.0, 0.0, 0.0, 0.0, 0.0, 0.0, 0.0, 0.0, 0.0, 0.0, 0.0, 0.0, 0.0, 0.0, 0.0, 0.0, 0.0, 0.0, 0.0, 0.0, 0.0, 0.0, 0.0, 0.0, 0.0, 0.0, 0.0, 0.0, 0.0, 0.0, 0.0, 0.0, 0.0, 0.0, 0.0, 0.0, 0.0, 0.0, 0.0, 0.0, 0.0, 0.0, 0.0, 0.0, 0.0, 0.0, 0.0, 0.0, 0.0, 0.0, 0.0, 0.0, 0.4814, 0.625, 0.4814, 0.5416, 0.5724, 0.6077, 0.5608, 0.625, 0.5878, 0.7083, 0.4814, 0.7084, 0.5709, 0.6397, 0.4251, 0.3649, 0.4637, 0.3739, 0.4602, 0.3907, 0.3403, 0.5347, 0.2856, 0.5294, 0.4013, 0.3929, 0.3113, 0.4941, 0.2049, 0.5, 0.2951, 0.5, 0.3833, 0.4353, 0.4013, 0.3929, 0.4251, 0.3649, 0.5209, -0.2382, 0.5451, 0.25, 0.4549, 0.25, 0.4814, 0.4463, 0.7951, 0.5, 0.9215, 0.495, 0.4602, 0.3907, 0.3833, 0.4353, 0.2951, 0.5, 0.4549, 0.5, 0.3945, 0.5034, 0.7049, 0.5, 0.4814, 0.5, 0.4282, 0.5139, 0.5451, 0.5, 0.322, 0.2545, 0.4013, 0.3929, 0.4251, 0.3649, 0.4549, 0.25, 0.7049, 0.5, 0.7951, 0.5, 0.4814, 0.4463, 0.4814, 0.5, 0.4549, 0.5, 0.5451, 0.5, 0.4282, 0.5139, 0.3945, 0.5034, 0.4162, 0.3381, 0.4631, 0.2912, 0.5701, 0.3049, 0.5701, 0.4451, 0.4631, 0.4588, 0.4162, 0.4119, 0.4549, 0.5, 0.2951, 0.5, 0.2951, 0.5, 0.4549, 0.5, 0.5701, 0.3049, 0.5451, 0.25, 0.598, 0.266, 0.6246, 0.3259, 0.5451, 0.25, 0.5451, 0.25, 0.625, 0.25, 0.4549, 0.25, 0.5451, 0.25, 0.5451, 0.25, 0.4549, 0.25, 0.3161, 0.25, 0.4549, 0.25, 0.4549, 0.25, 0.3215, 0.25, 0.9215, 0.495, 0.7951, 0.5, 0.7951, 0.5, 0.875, 0.5, 0.2951, 0.5, 0.2049, 0.5, 0.2049, 0.5, 0.2951, 0.5, 0.5451, 0.5, 0.4549, 0.5, 0.4549, 0.5, 0.5451, 0.5, 0.875, 0.5, 0.7951, 0.5, 0.7951, 0.5, 0.875, 0.5, 0.7951, 0.5, 0.7049, 0.5, 0.7049, 0.5, 0.7951, 0.5, 0.7049, 0.5, 0.625, 0.5, 0.625, 0.5, 0.7049, 0.5, 0.7951, 0.5, 0.7049, 0.5, 0.7049, 0.5, 0.7951, 0.5, 0.7049, 0.5, 0.5451, 0.5, 0.625, 0.5, 0.7049, 0.5, 0.5451, 0.5, 0.5701, 0.4451, 0.6246, 0.4241, 0.598, 0.484, 0.5451, 0.5, 0.5451, 0.5, 0.625, 0.5, 0.625, 0.5, 0.4631, 0.2912, 0.4162, 0.3381, 0.375, 0.3299, 0.4549, 0.25, 0.4631, 0.4588, 0.5701, 0.4451, 0.5451, 0.5, 0.4549, 0.5, 0.4162, 0.4119, 0.4631, 0.4588, 0.4549, 0.5, 0.375, 0.4201, 0.4162, 0.3381, 0.4162, 0.4119, 0.375, 0.4201, 0.375, 0.3299, 0.5451, 0.5, 0.5451, 0.5, 0.625, 0.5, 0.5451, 0.5, 0.4549, 0.5, 0.4549, 0.5, 0.5451, 0.5, 0.2951, 0.5, 0.2049, 0.5, 0.2049, 0.5, 0.2951, 0.5, 0.322, 0.2545, 0.4549, 0.25, 0.4549, 0.25, 0.3161, 0.25, 0.4549, 0.25, 0.5451, 0.25, 0.5451, 0.25, 0.4549, 0.25, 0.5451, 0.25, 0.5451, 0.25, 0.625, 0.25, 0.625, 0.25, 0.4549, 0.5, 0.2951, 0.5, 0.2951, 0.5, 0.4549, 0.5, 0.5701, 0.3049, 0.4631, 0.2912, 0.4549, 0.25, 0.5451, 0.25, 0.5701, 0.3049, 0.6246, 0.3259, 0.6246, 0.4241, 0.5701, 0.4451, 0.3701, 0.5053, 0.3403, 0.5347, 0.3113, 0.4941, 0.4814, 0.4463, 0.4814, 0.3777, 0.5878, 0.3777, 0.5878, 0.4502, 0.3043, 0.5413, 0.2384, 0.5431, 0.2401, 0.5294, 0.2856, 0.5294, 0.4814, 0.7916, 0.4814, 0.8742, 0.4251, 0.8742, 0.4251, 0.7916, 0.3937, 0.7915, 0.4251, 0.7916, 0.4251, 0.8742, 0.3937, 0.8742, 0.6722, 0.7285, 0.7494, 0.7301, 0.7492, 0.7673, 0.6683, 0.7673, 0.6957, 0.7082, 0.7497, 0.7104, 0.7494, 0.7301, 0.6722, 0.7285, 0.3937, 0.75, 0.3937, 0.7915, 0.4251, 0.7916, 0.4251, 0.75, 0.7489, 0.5396, 0.748, 0.5199, 0.6958, 0.5208, 0.6973, 0.5421, 0.6646, 0.625, 0.6449, 0.625, 0.6449, 0.6844, 0.6696, 0.7054, 0.748, 0.5199, 0.7473, 0.4827, 0.6788, 0.4845, 0.6958, 0.5208, 0.4814, 0.7084, 0.5709, 0.6397, 0.5608, 0.625, 0.4814, 0.625, 0.4814, 0.7916, 0.5878, 0.7917, 0.5878, 0.75, 0.4814, 0.75, 0.6449, 0.5656, 0.6449, 0.5199, 0.6172, 0.504, 0.5878, 0.5417, 0.6449, 0.5199, 0.6958, 0.5208, 0.6788, 0.4845, 0.6291, 0.4918, 0.6906, 0.7301, 0.6449, 0.7301, 0.6291, 0.7582, 0.6683, 0.7673, 0.6449, 0.7301, 0.6449, 0.6844, 0.5878, 0.7083, 0.6172, 0.746, 0.3937, 0.625, 0.3937, 0.7085, 0.4251, 0.7084, 0.4251, 0.625, 0.4814, 0.8742, 0.5878, 0.8742, 0.5878, 0.7917, 0.4814, 0.7916, 0.4251, 0.5416, 0.4282, 0.5139, 0.3945, 0.5034, 0.3937, 0.5415, 0.6449, 0.6844, 0.653, 0.722, 0.6696, 0.7054, 0.653, 0.722, 0.6906, 0.7301, 0.7159, 0.7104, 0.6696, 0.7054, 0.6696, 0.5446, 0.653, 0.528, 0.6449, 0.5656, 0.6696, 0.5446, 0.6973, 0.5421, 0.6958, 0.5208, 0.653, 0.528, 0.2507, 0.7051, 0.3245, 0.7051, 0.3285, 0.7035, 0.3301, 0.6995, 0.3301, 0.625, 0.3301, 0.5505, 0.323, 0.5444, 0.3043, 0.5413, 0.2384, 0.5431, 0.4814, 0.5416, 0.5878, 0.5417, 0.5878, 0.5, 0.4814, 0.5, 0.4814, 0.7084, 0.4814, 0.75, 0.5878, 0.75, 0.5878, 0.7083, 0.3937, 0.7085, 0.3937, 0.75, 0.4251, 0.75, 0.4251, 0.7084, 0.4814, 0.3777, 0.4637, 0.3739, 0.4602, 0.3907, 0.4814, 0.4463, 0.4251, 0.5416, 0.4814, 0.5416, 0.4814, 0.5, 0.4282, 0.5139, 0.4814, 0.75, 0.4251, 0.75, 0.4251, 0.7916, 0.4814, 0.7916, 0.4814, 0.7084, 0.4251, 0.7084, 0.4251, 0.75, 0.4814, 0.75, 0.4814, 0.625, 0.4251, 0.625, 0.4251, 0.7084, 0.4814, 0.7084, 0.4814, 0.5, 0.5878, 0.5, 0.5878, 0.4479, 0.4814, 0.4463, 0.4814, 0.5416, 0.4251, 0.5416, 0.4251, 0.625, 0.4814, 0.625, 0.3937, 0.5415, 0.3937, 0.625, 0.4251, 0.625, 0.4251, 0.5416, 0.6696, 0.5446, 0.6449, 0.5656, 0.6449, 0.625, 0.6646, 0.625, 0.3403, 0.7153, 0.3686, 0.7438, 0.3937, 0.7085, 0.3456, 0.7026, 0.3276, 0.7206, 0.3363, 0.7559, 0.3686, 0.7438, 0.3403, 0.7153, 0.3456, 0.5571, 0.3937, 0.5415, 0.3701, 0.5053, 0.3403, 0.5347, 0.3043, 0.5413, 0.323, 0.5444, 0.3403, 0.5347, 0.2856, 0.5294, 0.2856, 0.5294, 0.4013, 0.3929, 0.3876, 0.369, 0.2401, 0.5294, 0.3456, 0.7026, 0.3937, 0.7085, 0.3937, 0.625, 0.3456, 0.625, 0.2508, 0.7206, 0.2507, 0.7559, 0.3363, 0.7559, 0.3276, 0.7206, 0.3456, 0.625, 0.3937, 0.625, 0.3937, 0.5415, 0.3456, 0.5571, 0.3285, 0.7035, 0.3403, 0.7153, 0.3456, 0.7026, 0.3301, 0.6995, 0.3245, 0.7051, 0.3276, 0.7206, 0.3403, 0.7153, 0.3285, 0.7035, 0.3301, 0.5505, 0.3456, 0.5571, 0.3403, 0.5347, 0.323, 0.5444, 0.4251, 0.3649, 0.3876, 0.369, 0.4013, 0.3929, 0.3301, 0.6995, 0.3456, 0.7026, 0.3456, 0.625, 0.3301, 0.625, 0.2507, 0.7051, 0.2508, 0.7206, 0.3276, 0.7206, 0.3245, 0.7051, 0.3301, 0.625, 0.3456, 0.625, 0.3456, 0.5571, 0.3301, 0.5505, 0.4814, 0.5416, 0.5724, 0.6077, 0.5878, 0.5417, 0.4549, 0.1795, 0.4549, 0.1795, 0.3024, 0.1854, 0.3173, 0.1848, 0.4549, 0.5705, 0.4825, 0.5705, 0.5451, 0.5705, 0.5451, 0.5705, 0.2951, 0.5705, 0.2951, 0.5705, 0.4825, 0.5705, 0.4549, 0.5705, 0.5451, 0.5705, 0.5451, 0.5705, 0.7049, 0.5705, 0.7049, 0.5705, 0.2049, 0.5705, 0.2206, 0.5705, 0.2951, 0.5705, 0.2951, 0.5705, 0.5451, 0.1795, 0.5451, 0.1795, 0.4549, 0.1795, 0.4549, 0.1795, 0.7951, 0.5705, 0.7951, 0.5705, 0.9299, 0.565, 0.9299, 0.565, 0.7049, 0.5705, 0.7049, 0.5705, 0.7951, 0.5705, 0.7951, 0.5705, 0.4825, 0.5705, 0.4644, 0.5712, 0.5451, 0.5705, 0.5451, 0.5705, 0.4162, 0.3381, 0.4162, 0.4119, 0.4631, 0.4588, 0.5701, 0.4451, 0.5701, 0.3049, 0.4631, 0.2912, 0.4549, 0.5, 0.4549, 0.5, 0.2951, 0.5, 0.2951, 0.5, 0.5701, 0.3049, 0.6246, 0.3259, 0.598, 0.266, 0.5451, 0.25, 0.5451, 0.25, 0.625, 0.25, 0.5451, 0.1795, 0.4549, 0.25, 0.4549, 0.25, 0.5451, 0.25, 0.5451, 0.25, 0.3161, 0.25, 0.3215, 0.25, 0.4549, 0.25, 0.4549, 0.25, 0.9299, 0.565, 0.875, 0.5, 0.7951, 0.5, 0.7951, 0.5705, 0.2951, 0.5, 0.2951, 0.5, 0.2049, 0.5, 0.2049, 0.5, 0.5451, 0.5, 0.5451, 0.5, 0.4549, 0.5, 0.4549, 0.5, 0.875, 0.5, 0.875, 0.5, 0.7951, 0.5, 0.7951, 0.5, 0.7951, 0.5, 0.7951, 0.5, 0.7049, 0.5, 0.7049, 0.5, 0.7049, 0.5, 0.7049, 0.5, 0.625, 0.5, 0.625, 0.5, 0.7951, 0.5705, 0.7951, 0.5, 0.7049, 0.5, 0.7049, 0.5705, 0.7049, 0.5705, 0.7049, 0.5, 0.625, 0.5, 0.5451, 0.5705, 0.5451, 0.5, 0.598, 0.484, 0.6246, 0.4241, 0.5701, 0.4451, 0.5451, 0.5, 0.625, 0.5, 0.625, 0.5, 0.5451, 0.5, 0.4631, 0.2912, 0.4549, 0.25, 0.375, 0.3299, 0.4162, 0.3381, 0.4631, 0.4588, 0.4549, 0.5, 0.5451, 0.5, 0.5701, 0.4451, 0.4162, 0.4119, 0.375, 0.4201, 0.4549, 0.5, 0.4631, 0.4588, 0.4162, 0.3381, 0.375, 0.3299, 0.375, 0.4201, 0.4162, 0.4119, 0.5451, 0.5705, 0.625, 0.5, 0.5451, 0.5, 0.5451, 0.5705, 0.5451, 0.5, 0.4549, 0.5, 0.4549, 0.5705, 0.2951, 0.5705, 0.2951, 0.5, 0.2049, 0.5, 0.2049, 0.5705, 0.3173, 0.1848, 0.3161, 0.25, 0.4549, 0.25, 0.4549, 0.1795, 0.4549, 0.1795, 0.4549, 0.25, 0.5451, 0.25, 0.5451, 0.1795, 0.5451, 0.25, 0.625, 0.25, 0.625, 0.25, 0.5451, 0.25, 0.4549, 0.5705, 0.4549, 0.5, 0.2951, 0.5, 0.2951, 0.5705, 0.5701, 0.3049, 0.5451, 0.25, 0.4549, 0.25, 0.4631, 0.2912, 0.5701, 0.3049, 0.5701, 0.4451, 0.6246, 0.4241, 0.6246, 0.3259, 0.7951, 0.5705, 0.7951, 0.5705, 0.9299, 0.565, 0.9299, 0.565, 0.5451, 0.5705, 0.5451, 0.5705, 0.7049, 0.5705, 0.7049, 0.5705, 0.5451, 0.1795, 0.5451, 0.1795, 0.4374, 0.1741, 0.4549, 0.1795, 0.2951, 0.5705, 0.4644, 0.5712, 0.4825, 0.5705, 0.7049, 0.5705, 0.7049, 0.5705, 0.7951, 0.5705, 0.7951, 0.5705, 0.4549, 0.1795, 0.4374, 0.1741, 0.3024, 0.1854, 0.0, 0.0, 0.0, 0.0, 0.0, 0.0, 0.0, 0.0, 0.0, 0.0, 0.0, 0.0, 0.0, 0.0, 0.0, 0.0, 0.0, 0.0, 0.0, 0.0, 0.0, 0.0, 0.0, 0.0, 0.0, 0.0, 0.0, 0.0, 0.0, 0.0, 0.0, 0.0, 0.0, 0.0, 0.0, 0.0, 0.0, 0.0, 0.0, 0.0, 0.0, 0.0, 0.0, 0.0, 0.0, 0.0, 0.0, 0.0, 0.0, 0.0, 0.0, 0.0, 0.0, 0.0, 0.0, 0.0, 0.0, 0.0, 0.0, 0.0, 0.0, 0.0, 0.0, 0.0, 0.0, 0.0, 0.0, 0.0, 0.4814, 0.625, 0.5608, 0.625, 0.5724, 0.6077, 0.4814, 0.5416, 0.5878, 0.7083, 0.5709, 0.6397, 0.4814, 0.7084, 0.4251, 0.3649, 0.4602, 0.3907, 0.4637, 0.3739, 0.3403, 0.5347, 0.3113, 0.4941, 0.4013, 0.3929, 0.2856, 0.5294, 0.2049, 0.5, 0.4013, 0.3929, 0.3833, 0.4353, 0.2951, 0.5, 0.4251, 0.3649, 0.4549, 0.25, 0.5451, 0.25, 0.5209, -0.2382, 0.4814, 0.4463, 0.4602, 0.3907, 0.9215, 0.495, 0.7951, 0.5, 0.3833, 0.4353, 0.3945, 0.5034, 0.4549, 0.5, 0.2951, 0.5, 0.7049, 0.5, 0.5451, 0.5, 0.4282, 0.5139, 0.4814, 0.5, 0.322, 0.2545, 0.4549, 0.25, 0.4251, 0.3649, 0.4013, 0.3929, 0.7049, 0.5, 0.4814, 0.5, 0.4814, 0.4463, 0.7951, 0.5, 0.4549, 0.5, 0.3945, 0.5034, 0.4282, 0.5139, 0.5451, 0.5, 0.4162, 0.3381, 0.4162, 0.4119, 0.4631, 0.4588, 0.5701, 0.4451, 0.5701, 0.3049, 0.4631, 0.2912, 0.4549, 0.5, 0.4549, 0.5, 0.2951, 0.5, 0.2951, 0.5, 0.5701, 0.3049, 0.6246, 0.3259, 0.598, 0.266, 0.5451, 0.25, 0.5451, 0.25, 0.625, 0.25, 0.5451, 0.25, 0.4549, 0.25, 0.4549, 0.25, 0.5451, 0.25, 0.5451, 0.25, 0.3161, 0.25, 0.3215, 0.25, 0.4549, 0.25, 0.4549, 0.25, 0.9215, 0.495, 0.875, 0.5, 0.7951, 0.5, 0.7951, 0.5, 0.2951, 0.5, 0.2951, 0.5, 0.2049, 0.5, 0.2049, 0.5, 0.5451, 0.5, 0.5451, 0.5, 0.4549, 0.5, 0.4549, 0.5, 0.875, 0.5, 0.875, 0.5, 0.7951, 0.5, 0.7951, 0.5, 0.7951, 0.5, 0.7951, 0.5, 0.7049, 0.5, 0.7049, 0.5, 0.7049, 0.5, 0.7049, 0.5, 0.625, 0.5, 0.625, 0.5, 0.7951, 0.5, 0.7951, 0.5, 0.7049, 0.5, 0.7049, 0.5, 0.7049, 0.5, 0.7049, 0.5, 0.625, 0.5, 0.5451, 0.5, 0.5451, 0.5, 0.598, 0.484, 0.6246, 0.4241, 0.5701, 0.4451, 0.5451, 0.5, 0.625, 0.5, 0.625, 0.5, 0.5451, 0.5, 0.4631, 0.2912, 0.4549, 0.25, 0.375, 0.3299, 0.4162, 0.3381, 0.4631, 0.4588, 0.4549, 0.5, 0.5451, 0.5, 0.5701, 0.4451, 0.4162, 0.4119, 0.375, 0.4201, 0.4549, 0.5, 0.4631, 0.4588, 0.4162, 0.3381, 0.375, 0.3299, 0.375, 0.4201, 0.4162, 0.4119, 0.5451, 0.5, 0.625, 0.5, 0.5451, 0.5, 0.5451, 0.5, 0.5451, 0.5, 0.4549, 0.5, 0.4549, 0.5, 0.2951, 0.5, 0.2951, 0.5, 0.2049, 0.5, 0.2049, 0.5, 0.322, 0.2545, 0.3161, 0.25, 0.4549, 0.25, 0.4549, 0.25, 0.4549, 0.25, 0.4549, 0.25, 0.5451, 0.25, 0.5451, 0.25, 0.5451, 0.25, 0.625, 0.25, 0.625, 0.25, 0.5451, 0.25, 0.4549, 0.5, 0.4549, 0.5, 0.2951, 0.5, 0.2951, 0.5, 0.5701, 0.3049, 0.5451, 0.25, 0.4549, 0.25, 0.4631, 0.2912, 0.5701, 0.3049, 0.5701, 0.4451, 0.6246, 0.4241, 0.6246, 0.3259, 0.3701, 0.5053, 0.3113, 0.4941, 0.3403, 0.5347, 0.4814, 0.4463, 0.5878, 0.4479, 0.5878, 0.3777, 0.4814, 0.3777, 0.3043, 0.5413, 0.2856, 0.5294, 0.2401, 0.5294, 0.2384, 0.5431, 0.4814, 0.7916, 0.4251, 0.7916, 0.4251, 0.8742, 0.4814, 0.8742, 0.3937, 0.7915, 0.3937, 0.8742, 0.4251, 0.8742, 0.4251, 0.7916, 0.6906, 0.7301, 0.6683, 0.7673, 0.7492, 0.7673, 0.7494, 0.7301, 0.7159, 0.7104, 0.6906, 0.7301, 0.7494, 0.7301, 0.7497, 0.7104, 0.5936, 0.3135, 0.6177, 0.2963, 0.6176, 0.3739, 0.5936, 0.375, 0.5355, 0.2815, 0.591, 0.3187, 0.5883, 0.3312, 0.538, 0.2866, 0.8357, 0.5316, 0.8675, 0.5244, 0.8499, 0.5143, 0.8035, 0.5339, 0.4117, 0.375, 0.409, 0.375, 0.4409, 0.3082, 0.4295, 0.3223, 0.5, 0.3352, 0.5398, 0.3352, 0.5398, 0.3352, 0.5, 0.3352, 0.458, 0.375, 0.4602, 0.3352, 0.4602, 0.3352, 0.4602, 0.375, 0.4048, 0.9297, 0.4376, 0.9718, 0.4341, 1.02, 0.381, 0.9846, 0.4918, 0.2764, 0.5347, 0.2764, 0.5355, 0.2815, 0.4894, 0.2815, 0.4295, 0.3223, 0.4224, 0.2723, 0.4602, 0.3352, 0.4887, 0.1495, 0.4842, 0.2147, 0.4376, 0.2153, 0.4377, 0.1516, 0.4994, 0.9322, 0.4893, 0.9722, 0.4376, 0.9718, 0.4381, 0.9362, 0.75, 0.6978, 0.75, 0.6496, 0.809, 0.663, 0.8025, 0.6866, 0.6422, 0.9257, 0.5988, 0.9318, 0.5907, 0.8769, 0.6287, 0.8794, 0.8106, 0.5976, 0.809, 0.663, 0.75, 0.6496, 0.75, 0.5928, 0.8106, 0.5976, 0.8035, 0.5339, 0.7919, 0.5559, 0.809, 0.663, 0.166, 0.6173, 0.181, 0.6539, 0.1597, 0.6561, 0.1597, 0.599, 0.4381, 0.9362, 0.4048, 0.9297, 0.4045, 0.8769, 0.4381, 0.875, 0.4994, 0.9322, 0.4381, 0.9362, 0.4381, 0.875, 0.5, 0.875, 0.8589, 0.6978, 0.8273, 0.6978, 0.8273, 0.6901, 0.8589, 0.689, 0.5398, 0.3352, 0.5502, 0.375, 0.5398, 0.375, 0.5398, 0.3352, 0.5, 0.3352, 0.5398, 0.3352, 0.5398, 0.375, 0.5, 0.375, 0.8025, 0.6866, 0.809, 0.663, 0.8112, 0.682, 0.8112, 0.6978, 0.591, 0.3187, 0.591, 0.375, 0.5883, 0.375, 0.5883, 0.3312, 0.5789, 0.05223, 0.579, 0.0635, 0.5621, 0.06577, 0.5621, 0.05223, 0.5347, 0.2764, 0.5936, 0.3135, 0.591, 0.3187, 0.5355, 0.2815, 0.8106, 0.5976, 0.75, 0.5928, 0.7547, 0.543, 0.8112, 0.5448, 0.4376, 0.2153, 0.4842, 0.2147, 0.4918, 0.2764, 0.1109, 0.7022, 0.1109, 0.6585, 0.1597, 0.6561, 0.1597, 0.699, 0.111, 0.6005, 0.111, 0.5354, 0.1598, 0.5349, 0.1597, 0.599, 0.875, 0.6899, 0.875, 0.6985, 0.8589, 0.6978, 0.8589, 0.689, 0.8273, 0.6901, 0.8273, 0.6978, 0.8112, 0.6978, 0.8112, 0.682, 0.7883, 0.7174, 0.8025, 0.6866, 0.8112, 0.6978, 0.5506, 0.08783, 0.5485, 0.05223, 0.5621, 0.05223, 0.5621, 0.06577, 0.75, 0.7253, 0.75, 0.6978, 0.8025, 0.6866, 0.7883, 0.7174, 0.4942, 0.0913, 0.4932, 0.05223, 0.5485, 0.05223, 0.5506, 0.08783, 0.6082, 0.06105, 0.579, 0.0635, 0.5789, 0.05223, 0.6082, 0.05223, 0.6452, 0.8787, 0.5657, 0.958, 0.576, 0.9187, 0.6558, 0.2378, 0.786, 0.5889, 0.8589, 0.6978, 0.6082, 0.05223, 0.7899, 0.6804, 0.7528, 0.7402, 0.8112, 0.6978, 0.8273, 0.6978, 0.5931, 0.5536, 0.6115, 0.2452, 0.5789, 0.05223, 0.5621, 0.05223, 0.786, 0.5889, 0.7899, 0.6804, 0.8273, 0.6978, 0.8589, 0.6978, 0.6115, 0.2452, 0.6558, 0.2378, 0.6082, 0.05223, 0.5789, 0.05223, 0.7528, 0.7402, 0.6786, 0.8279, 0.7883, 0.7174, 0.8112, 0.6978, 0.5657, 0.958, 0.5931, 0.5536, 0.5621, 0.05223, 0.5407, 0.791, 0.6452, 0.8787, 0.6786, 0.8279, 0.7528, 0.7402, 0.6848, 0.7165, 0.711, 0.5618, 0.7899, 0.6804, 0.786, 0.5889, 0.5657, 0.958, 0.6452, 0.8787, 0.6848, 0.7165, 0.5931, 0.5536, 0.5931, 0.5536, 0.6848, 0.7165, 0.711, 0.5618, 0.6115, 0.2452, 0.711, 0.5618, 0.786, 0.5889, 0.6558, 0.2378, 0.6848, 0.7165, 0.7528, 0.7402, 0.7899, 0.6804, 0.711, 0.5618, 0.6115, 0.2452, 0.711, 0.5618, 0.6558, 0.2378, 0.5907, 0.8769, 0.5988, 0.9318, 0.576, 0.9187, 0.5652, 0.8752, 0.4376, 0.9718, 0.4048, 0.9297, 0.4381, 0.9362, 0.4045, 0.8769, 0.4048, 0.9297, 0.381, 0.9846, 0.3513, 0.8903, 0.4893, 0.9722, 0.5657, 0.958, 0.5407, 0.791, 0.4874, 0.9054, 0.6786, 0.8279, 0.6452, 0.8787, 0.576, 0.9187, 0.5398, 0.3352, 0.5, 0.3352, 0.538, 0.2866, 0.5883, 0.3312, 0.4894, 0.2815, 0.5355, 0.2815, 0.538, 0.2866, 0.4881, 0.2866, 0.4842, 0.2147, 0.5308, 0.2142, 0.5347, 0.2764, 0.4918, 0.2764, 0.5308, 0.2142, 0.5845, 0.2272, 0.5936, 0.3135, 0.5347, 0.2764, 0.8169, 0.5448, 0.8357, 0.5316, 0.8035, 0.5339, 0.8106, 0.5976, 0.5936, 0.3135, 0.6174, 0.2517, 0.6177, 0.2963, 0.5845, 0.2272, 0.6174, 0.2517, 0.5936, 0.3135, 0.8233, 0.6237, 0.8026, 0.539, 0.8623, 0.6436, 0.8589, 0.689, 0.8003, 0.6307, 0.8097, 0.6331, 0.8273, 0.6901, 0.8112, 0.682, 0.6357, 0.1987, 0.5919, 0.1364, 0.5621, 0.06577, 0.579, 0.0635, 0.8097, 0.6331, 0.8233, 0.6237, 0.8589, 0.689, 0.8273, 0.6901, 0.7883, 0.5939, 0.8003, 0.6307, 0.8112, 0.682, 0.809, 0.663, 0.5919, 0.1364, 0.5802, 0.1271, 0.5506, 0.08783, 0.5621, 0.06577, 0.8026, 0.539, 0.6357, 0.1987, 0.579, 0.0635, 0.8623, 0.6436, 0.6386, 0.233, 0.7238, 0.4148, 0.7075, 0.3691, 0.637, 0.2215, 0.7238, 0.4148, 0.7883, 0.5939, 0.809, 0.663, 0.7075, 0.3691, 0.5802, 0.1271, 0.6386, 0.233, 0.637, 0.2215, 0.5506, 0.08783, 0.6386, 0.233, 0.5802, 0.1271, 0.5919, 0.1364, 0.6357, 0.1987, 0.8026, 0.539, 0.8233, 0.6237, 0.8097, 0.6331, 0.8003, 0.6307, 0.7883, 0.5939, 0.7238, 0.4148, 0.637, 0.2215, 0.7919, 0.5559, 0.8035, 0.5339, 0.6283, 0.245, 0.1109, 0.6585, 0.111, 0.6005, 0.1597, 0.599, 0.1597, 0.6561, 0.5936, 0.3135, 0.5936, 0.375, 0.591, 0.375, 0.591, 0.3187, 0.8675, 0.5244, 0.5308, 0.2142, 0.5397, 0.1475, 0.8499, 0.5143, 0.181, 0.6409, 0.1701, 0.6229, 0.1781, 0.5975, 0.1597, 0.599, 0.1597, 0.6561, 0.4942, 0.0913, 0.4887, 0.1495, 0.4377, 0.1516, 0.4378, 0.09476, 0.5506, 0.08783, 0.637, 0.2215, 0.6283, 0.245, 0.5397, 0.1475, 0.5506, 0.08783, 0.5397, 0.1475, 0.4887, 0.1495, 0.4942, 0.0913, 0.4064, 0.375, 0.3807, 0.375, 0.3757, 0.3363, 0.4602, 0.3352, 0.5, 0.3352, 0.5, 0.3352, 0.4602, 0.3352, 0.4602, 0.3352, 0.5, 0.3352, 0.5, 0.375, 0.4602, 0.375, 0.4376, 0.9718, 0.4893, 0.9722, 0.4874, 0.9054, 0.4341, 1.02, 0.4378, 0.09476, 0.4379, 0.05223, 0.4932, 0.05223, 0.4942, 0.0913, 0.576, 0.9187, 0.4994, 0.9322, 0.5, 0.875, 0.5652, 0.8752, 0.576, 0.9187, 0.5657, 0.958, 0.4893, 0.9722, 0.4994, 0.9322, 0.5397, 0.1475, 0.5308, 0.2142, 0.4842, 0.2147, 0.4887, 0.1495, 0.409, 0.375, 0.4064, 0.375, 0.4256, 0.3095, 0.4409, 0.3082, 0.5502, 0.375, 0.5398, 0.3352, 0.5883, 0.3312, 0.5883, 0.375, 0.4295, 0.3223, 0.4409, 0.3082, 0.4894, 0.2815, 0.4881, 0.2866, 0.4393, 0.2836, 0.4256, 0.3095, 0.377, 0.2624, 0.4013, 0.2431, 0.4894, 0.2815, 0.4409, 0.3082, 0.4256, 0.3095, 0.4918, 0.2764, 0.5, 0.3352, 0.4602, 0.3352, 0.4881, 0.2866, 0.538, 0.2866, 0.4602, 0.3352, 0.458, 0.375, 0.4117, 0.375, 0.4295, 0.3223, 0.5936, 0.3135, 0.5936, 0.375, 0.6176, 0.3739, 0.6177, 0.2963, 0.5355, 0.2815, 0.538, 0.2866, 0.5883, 0.3312, 0.591, 0.3187, 0.8357, 0.5316, 0.8035, 0.5339, 0.8499, 0.5143, 0.8675, 0.5244, 0.4117, 0.375, 0.4295, 0.3223, 0.4409, 0.3082, 0.409, 0.375, 0.5, 0.3352, 0.5, 0.3352, 0.5398, 0.3352, 0.5398, 0.3352, 0.458, 0.375, 0.4602, 0.375, 0.4602, 0.3352, 0.4602, 0.3352, 0.4048, 0.9297, 0.381, 0.9846, 0.4341, 1.02, 0.4376, 0.9718, 0.4918, 0.2764, 0.4894, 0.2815, 0.5355, 0.2815, 0.5347, 0.2764, 0.4295, 0.3223, 0.4602, 0.3352, 0.4224, 0.2723, 0.4887, 0.1495, 0.4377, 0.1516, 0.4376, 0.2153, 0.4842, 0.2147, 0.4994, 0.9322, 0.4381, 0.9362, 0.4376, 0.9718, 0.4893, 0.9722, 0.75, 0.6978, 0.8025, 0.6866, 0.809, 0.663, 0.75, 0.6496, 0.1597, 0.699, 0.1597, 0.6561, 0.181, 0.6539, 0.2495, 0.6846, 0.6422, 0.9257, 0.6287, 0.8794, 0.5907, 0.8769, 0.5988, 0.9318, 0.8106, 0.5976, 0.75, 0.5928, 0.75, 0.6496, 0.809, 0.663, 0.8106, 0.5976, 0.809, 0.663, 0.7919, 0.5559, 0.8035, 0.5339, 0.2316, 0.5375, 0.1598, 0.5349, 0.1597, 0.599, 0.1781, 0.5975, 0.4381, 0.9362, 0.4381, 0.875, 0.4045, 0.8769, 0.4048, 0.9297, 0.4994, 0.9322, 0.5, 0.875, 0.4381, 0.875, 0.4381, 0.9362, 0.8589, 0.6978, 0.8589, 0.689, 0.8273, 0.6901, 0.8273, 0.6978, 0.5398, 0.3352, 0.5398, 0.3352, 0.5398, 0.375, 0.5502, 0.375, 0.5, 0.3352, 0.5, 0.375, 0.5398, 0.375, 0.5398, 0.3352, 0.8025, 0.6866, 0.8112, 0.6978, 0.8112, 0.682, 0.809, 0.663, 0.591, 0.3187, 0.5883, 0.3312, 0.5883, 0.375, 0.591, 0.375, 0.5789, 0.05223, 0.5621, 0.05223, 0.5621, 0.06577, 0.579, 0.0635, 0.5347, 0.2764, 0.5355, 0.2815, 0.591, 0.3187, 0.5936, 0.3135, 0.8106, 0.5976, 0.8112, 0.5448, 0.7547, 0.543, 0.75, 0.5928, 0.4376, 0.2153, 0.4918, 0.2764, 0.4842, 0.2147, 0.1109, 0.7022, 0.1597, 0.699, 0.1597, 0.6561, 0.1109, 0.6585, 0.111, 0.6005, 0.1597, 0.599, 0.1598, 0.5349, 0.111, 0.5354, 0.875, 0.6899, 0.8589, 0.689, 0.8589, 0.6978, 0.875, 0.6985, 0.8273, 0.6901, 0.8112, 0.682, 0.8112, 0.6978, 0.8273, 0.6978, 0.7883, 0.7174, 0.8112, 0.6978, 0.8025, 0.6866, 0.5506, 0.08783, 0.5621, 0.06577, 0.5621, 0.05223, 0.5485, 0.05223, 0.75, 0.7253, 0.7883, 0.7174, 0.8025, 0.6866, 0.75, 0.6978, 0.4942, 0.0913, 0.5506, 0.08783, 0.5485, 0.05223, 0.4932, 0.05223, 0.6082, 0.06105, 0.6082, 0.05223, 0.5789, 0.05223, 0.579, 0.0635, 0.6452, 0.8787, 0.576, 0.9187, 0.5657, 0.958, 0.6558, 0.2378, 0.6082, 0.05223, 0.8589, 0.6978, 0.786, 0.5889, 0.7899, 0.6804, 0.8273, 0.6978, 0.8112, 0.6978, 0.7528, 0.7402, 0.5931, 0.5536, 0.5621, 0.05223, 0.5789, 0.05223, 0.6115, 0.2452, 0.786, 0.5889, 0.8589, 0.6978, 0.8273, 0.6978, 0.7899, 0.6804, 0.6115, 0.2452, 0.5789, 0.05223, 0.6082, 0.05223, 0.6558, 0.2378, 0.7528, 0.7402, 0.8112, 0.6978, 0.7883, 0.7174, 0.6786, 0.8279, 0.5657, 0.958, 0.5407, 0.791, 0.5621, 0.05223, 0.5931, 0.5536, 0.6452, 0.8787, 0.6848, 0.7165, 0.7528, 0.7402, 0.6786, 0.8279, 0.711, 0.5618, 0.786, 0.5889, 0.7899, 0.6804, 0.5657, 0.958, 0.5931, 0.5536, 0.6848, 0.7165, 0.6452, 0.8787, 0.5931, 0.5536, 0.6115, 0.2452, 0.711, 0.5618, 0.6848, 0.7165, 0.711, 0.5618, 0.6558, 0.2378, 0.786, 0.5889, 0.6848, 0.7165, 0.711, 0.5618, 0.7899, 0.6804, 0.7528, 0.7402, 0.6115, 0.2452, 0.6558, 0.2378, 0.711, 0.5618, 0.5907, 0.8769, 0.5652, 0.8752, 0.576, 0.9187, 0.5988, 0.9318, 0.4376, 0.9718, 0.4381, 0.9362, 0.4048, 0.9297, 0.4045, 0.8769, 0.3513, 0.8903, 0.381, 0.9846, 0.4048, 0.9297, 0.4893, 0.9722, 0.4874, 0.9054, 0.5407, 0.791, 0.5657, 0.958, 0.6786, 0.8279, 0.576, 0.9187, 0.6452, 0.8787, 0.5398, 0.3352, 0.5883, 0.3312, 0.538, 0.2866, 0.5, 0.3352, 0.4894, 0.2815, 0.4881, 0.2866, 0.538, 0.2866, 0.5355, 0.2815, 0.4842, 0.2147, 0.4918, 0.2764, 0.5347, 0.2764, 0.5308, 0.2142, 0.5308, 0.2142, 0.5347, 0.2764, 0.5936, 0.3135, 0.5845, 0.2272, 0.8169, 0.5448, 0.8106, 0.5976, 0.8035, 0.5339, 0.8357, 0.5316, 0.5936, 0.3135, 0.6177, 0.2963, 0.6174, 0.2517, 0.5845, 0.2272, 0.5936, 0.3135, 0.6174, 0.2517, 0.8233, 0.6237, 0.8589, 0.689, 0.8623, 0.6436, 0.8026, 0.539, 0.8003, 0.6307, 0.8112, 0.682, 0.8273, 0.6901, 0.8097, 0.6331, 0.6356, 0.1987, 0.579, 0.0635, 0.5621, 0.06577, 0.5919, 0.1364, 0.8097, 0.6331, 0.8273, 0.6901, 0.8589, 0.689, 0.8233, 0.6237, 0.7883, 0.5939, 0.809, 0.663, 0.8112, 0.682, 0.8003, 0.6307, 0.5919, 0.1364, 0.5621, 0.06577, 0.5506, 0.08783, 0.5802, 0.1271, 0.8026, 0.539, 0.8623, 0.6436, 0.579, 0.0635, 0.6356, 0.1987, 0.6386, 0.233, 0.637, 0.2215, 0.7075, 0.3691, 0.7238, 0.4148, 0.7238, 0.4148, 0.7075, 0.3691, 0.809, 0.663, 0.7883, 0.5939, 0.5802, 0.1271, 0.5506, 0.08783, 0.637, 0.2215, 0.6386, 0.233, 0.5802, 0.1271, 0.6386, 0.233, 0.7238, 0.4148, 0.7883, 0.5939, 0.8003, 0.6307, 0.8097, 0.6331, 0.8233, 0.6237, 0.8026, 0.539, 0.6356, 0.1987, 0.5919, 0.1364, 0.637, 0.2215, 0.6283, 0.245, 0.8035, 0.5339, 0.7919, 0.5559, 0.1109, 0.6585, 0.1597, 0.6561, 0.1597, 0.599, 0.111, 0.6005, 0.5936, 0.3135, 0.591, 0.3187, 0.591, 0.375, 0.5936, 0.375, 0.8675, 0.5244, 0.8499, 0.5143, 0.5397, 0.1475, 0.5308, 0.2142, 0.4942, 0.0913, 0.4378, 0.09476, 0.4377, 0.1516, 0.4887, 0.1495, 0.5506, 0.08783, 0.5397, 0.1475, 0.6283, 0.245, 0.637, 0.2215, 0.5506, 0.08783, 0.4942, 0.0913, 0.4887, 0.1495, 0.5397, 0.1475, 0.4064, 0.375, 0.4256, 0.3095, 0.377, 0.2624, 0.3756, 0.3399, 0.4602, 0.3352, 0.4602, 0.3352, 0.5, 0.3352, 0.5, 0.3352, 0.4602, 0.3352, 0.4602, 0.375, 0.5, 0.375, 0.5, 0.3352, 0.4376, 0.9718, 0.4341, 1.02, 0.4874, 0.9054, 0.4893, 0.9722, 0.4378, 0.09476, 0.4942, 0.0913, 0.4932, 0.05223, 0.4379, 0.05223, 0.576, 0.9187, 0.5652, 0.8752, 0.5, 0.875, 0.4994, 0.9322, 0.576, 0.9187, 0.4994, 0.9322, 0.4893, 0.9722, 0.5657, 0.958, 0.5397, 0.1475, 0.4887, 0.1495, 0.4842, 0.2147, 0.5308, 0.2142, 0.409, 0.375, 0.4409, 0.3082, 0.4256, 0.3095, 0.4064, 0.375, 0.5502, 0.375, 0.5883, 0.375, 0.5883, 0.3312, 0.5398, 0.3352, 0.4295, 0.3223, 0.4881, 0.2866, 0.4894, 0.2815, 0.4409, 0.3082, 0.4393, 0.2836, 0.4013, 0.2431, 0.377, 0.2624, 0.4256, 0.3095, 0.4894, 0.2815, 0.4918, 0.2764, 0.4256, 0.3095, 0.4409, 0.3082, 0.5, 0.3352, 0.538, 0.2866, 0.4881, 0.2866, 0.4602, 0.3352, 0.4602, 0.3352, 0.4295, 0.3223, 0.4117, 0.375, 0.458, 0.375, 0.1597, 0.699, 0.25, 0.6978, 0.2202, 0.6767, 0.181, 0.6539, 0.2202, 0.6767, 0.6957, 0.7082, 0.6696, 0.7054, 0.2202, 0.6767, 0.25, 0.6978, 0.7497, 0.7104, 0.6957, 0.7082, 0.25, 0.6978, 0.2495, 0.6846, 0.7159, 0.7104, 0.7497, 0.7104, 0.2495, 0.6846, 0.181, 0.6539, 0.6696, 0.7054, 0.7159, 0.7104, 0.181, 0.6539, 0.166, 0.6173, 0.6646, 0.625, 0.6696, 0.7054, 0.166, 0.6173, 0.3199, 0.5733, 0.6696, 0.5446, 0.6646, 0.625, 0.2507, 0.5733, 0.219, 0.5348, 0.6973, 0.5421, 0.6696, 0.5446, 0.219, 0.5348, -0.15, 0.5306, 0.7489, 0.5396, 0.6973, 0.5421, -0.15, 0.5306, 0.2316, 0.5375, 0.7151, 0.5411, 0.7489, 0.5396, 0.2316, 0.5375, 0.1781, 0.5975, 0.6696, 0.5446, 0.7151, 0.5411, 0.1781, 0.5975, 0.1701, 0.6229, 0.6646, 0.625, 0.6696, 0.5446, 0.1701, 0.6229, 0.181, 0.6409, 0.6696, 0.7054, 0.6646, 0.625, 0.25, 0.6978, 0.1597, 0.699, 0.2495, 0.6846, 0.219, 0.5348, 0.2507, 0.5733, 0.1598, 0.5349, 0.4256, 0.3095, 0.4064, 0.375, 0.3757, 0.3363, 0.377, 0.2624, 0.3807, 0.375, 0.4064, 0.375, 0.3756, 0.3399, 0.1597, 0.6561, 0.1597, 0.699, 0.2202, 0.6767, 0.181, 0.6539, 0.3199, 0.5733, 0.166, 0.6173, 0.1597, 0.599, 0.1598, 0.5349])
me_cube_083.materials.append(mat_material)
me_cube_083.update()

# ---- objects
ob_teddybear = bpy.data.objects.new('Teddybear', me_cube_083)

# ---- transforms, parenting, visibility, modifiers, constraints
ob_teddybear.location = (0.0, 0.0, 0.09628)
ob_teddybear.rotation_euler = (0.0, -0.0, 0.937)

# ---- collection membership
col_collection.objects.link(ob_teddybear)

# ---- scene / render settings (as saved in the file)
scene.frame_start = 1; scene.frame_end = 250; scene.frame_set(1)
scene.render.engine = 'BLENDER_EEVEE_NEXT'
bpy.context.view_layer.update()

# ---- added for rendering (the .blend has no active camera and no usable light): camera, sun
cam_auto = bpy.data.cameras.new('AutoCamera')
cam_auto.lens = 50.0
cam_auto.sensor_width = 36.0
cam_auto.clip_end = 1000.0
ob_auto_camera = bpy.data.objects.new('AutoCamera', cam_auto)
scene.collection.objects.link(ob_auto_camera)
ob_auto_camera.location = (0.452665, -0.554807, 0.536293)
ob_auto_camera.rotation_euler = (1.09748, -7.21219e-08, 0.694738)
scene.camera = ob_auto_camera
light_auto_sun = bpy.data.lights.new('AutoSun', 'SUN')
light_auto_sun.energy = 3.0
light_auto_sun.angle = 0.0523599
ob_auto_sun = bpy.data.objects.new('AutoSun', light_auto_sun)
scene.collection.objects.link(ob_auto_sun)
ob_auto_sun.rotation_euler = (0.872665, 0.174533, 0.523599)
bpy.context.view_layer.update()
